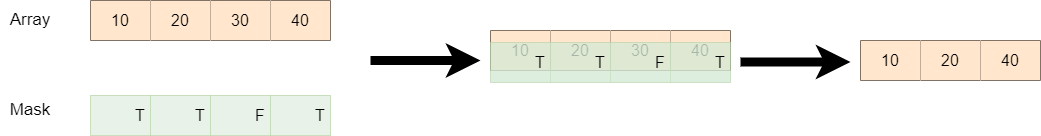

The diagram above was exported from draw.io. Its source (the exported page's mxGraphModel, read from the mxfile embedded in the PNG):
<mxGraphModel dx="1386" dy="783" grid="1" gridSize="10" guides="1" tooltips="1" connect="1" arrows="1" fold="1" page="1" pageScale="1" pageWidth="850" pageHeight="1100" math="0" shadow="0">
  <root>
    <mxCell id="0" />
    <mxCell id="1" parent="0" />
    <mxCell id="IIAFf-Bt4bJQyXloAtJK-2" value="" style="shape=table;startSize=0;container=1;collapsible=0;childLayout=tableLayout;fontSize=16;" vertex="1" parent="1">
      <mxGeometry x="320" y="340" width="240" height="40" as="geometry" />
    </mxCell>
    <mxCell id="IIAFf-Bt4bJQyXloAtJK-21" style="shape=tableRow;horizontal=0;startSize=0;swimlaneHead=0;swimlaneBody=0;strokeColor=inherit;top=0;left=0;bottom=0;right=0;collapsible=0;dropTarget=0;fillColor=none;points=[[0,0.5],[1,0.5]];portConstraint=eastwest;fontSize=16;" vertex="1" parent="IIAFf-Bt4bJQyXloAtJK-2">
      <mxGeometry width="240" height="40" as="geometry" />
    </mxCell>
    <mxCell id="IIAFf-Bt4bJQyXloAtJK-24" value="10" style="shape=partialRectangle;html=1;whiteSpace=wrap;connectable=0;strokeColor=#d79b00;overflow=hidden;fillColor=#ffe6cc;top=0;left=0;bottom=0;right=0;pointerEvents=1;fontSize=16;" vertex="1" parent="IIAFf-Bt4bJQyXloAtJK-21">
      <mxGeometry width="60" height="40" as="geometry">
        <mxRectangle width="60" height="40" as="alternateBounds" />
      </mxGeometry>
    </mxCell>
    <mxCell id="IIAFf-Bt4bJQyXloAtJK-22" value="20" style="shape=partialRectangle;html=1;whiteSpace=wrap;connectable=0;strokeColor=#d79b00;overflow=hidden;fillColor=#ffe6cc;top=0;left=0;bottom=0;right=0;pointerEvents=1;fontSize=16;" vertex="1" parent="IIAFf-Bt4bJQyXloAtJK-21">
      <mxGeometry x="60" width="60" height="40" as="geometry">
        <mxRectangle width="60" height="40" as="alternateBounds" />
      </mxGeometry>
    </mxCell>
    <mxCell id="IIAFf-Bt4bJQyXloAtJK-23" value="30" style="shape=partialRectangle;html=1;whiteSpace=wrap;connectable=0;strokeColor=#d79b00;overflow=hidden;fillColor=#ffe6cc;top=0;left=0;bottom=0;right=0;pointerEvents=1;fontSize=16;" vertex="1" parent="IIAFf-Bt4bJQyXloAtJK-21">
      <mxGeometry x="120" width="60" height="40" as="geometry">
        <mxRectangle width="60" height="40" as="alternateBounds" />
      </mxGeometry>
    </mxCell>
    <mxCell id="IIAFf-Bt4bJQyXloAtJK-30" value="40" style="shape=partialRectangle;html=1;whiteSpace=wrap;connectable=0;strokeColor=#d79b00;overflow=hidden;fillColor=#ffe6cc;top=0;left=0;bottom=0;right=0;pointerEvents=1;fontSize=16;" vertex="1" parent="IIAFf-Bt4bJQyXloAtJK-21">
      <mxGeometry x="180" width="60" height="40" as="geometry">
        <mxRectangle width="60" height="40" as="alternateBounds" />
      </mxGeometry>
    </mxCell>
    <mxCell id="IIAFf-Bt4bJQyXloAtJK-36" value="" style="shape=table;startSize=0;container=1;collapsible=0;childLayout=tableLayout;fontSize=16;opacity=40;fillColor=#d5e8d4;strokeColor=#82b366;gradientColor=none;" vertex="1" parent="1">
      <mxGeometry x="320" y="435" width="240" height="40" as="geometry" />
    </mxCell>
    <mxCell id="IIAFf-Bt4bJQyXloAtJK-37" style="shape=tableRow;horizontal=0;startSize=0;swimlaneHead=0;swimlaneBody=0;strokeColor=#82b366;top=0;left=0;bottom=0;right=0;collapsible=0;dropTarget=0;fillColor=#d5e8d4;points=[[0,0.5],[1,0.5]];portConstraint=eastwest;fontSize=16;opacity=10;gradientColor=none;" vertex="1" parent="IIAFf-Bt4bJQyXloAtJK-36">
      <mxGeometry width="240" height="40" as="geometry" />
    </mxCell>
    <mxCell id="IIAFf-Bt4bJQyXloAtJK-38" value="&lt;blockquote style=&quot;margin: 0 0 0 40px; border: none; padding: 0px;&quot;&gt;T&lt;/blockquote&gt;" style="shape=partialRectangle;html=1;whiteSpace=wrap;connectable=0;strokeColor=#82b366;overflow=hidden;fillColor=#d5e8d4;top=0;left=0;bottom=0;right=0;pointerEvents=1;fontSize=16;opacity=10;gradientColor=none;" vertex="1" parent="IIAFf-Bt4bJQyXloAtJK-37">
      <mxGeometry width="60" height="40" as="geometry">
        <mxRectangle width="60" height="40" as="alternateBounds" />
      </mxGeometry>
    </mxCell>
    <mxCell id="IIAFf-Bt4bJQyXloAtJK-39" value="&lt;blockquote style=&quot;margin: 0 0 0 40px; border: none; padding: 0px;&quot;&gt;T&lt;/blockquote&gt;" style="shape=partialRectangle;html=1;whiteSpace=wrap;connectable=0;strokeColor=#82b366;overflow=hidden;fillColor=#d5e8d4;top=0;left=0;bottom=0;right=0;pointerEvents=1;fontSize=16;opacity=10;gradientColor=none;" vertex="1" parent="IIAFf-Bt4bJQyXloAtJK-37">
      <mxGeometry x="60" width="60" height="40" as="geometry">
        <mxRectangle width="60" height="40" as="alternateBounds" />
      </mxGeometry>
    </mxCell>
    <mxCell id="IIAFf-Bt4bJQyXloAtJK-40" value="&lt;blockquote style=&quot;margin: 0 0 0 40px; border: none; padding: 0px;&quot;&gt;F&lt;/blockquote&gt;" style="shape=partialRectangle;html=1;whiteSpace=wrap;connectable=0;strokeColor=#82b366;overflow=hidden;fillColor=#d5e8d4;top=0;left=0;bottom=0;right=0;pointerEvents=1;fontSize=16;opacity=10;gradientColor=none;" vertex="1" parent="IIAFf-Bt4bJQyXloAtJK-37">
      <mxGeometry x="120" width="60" height="40" as="geometry">
        <mxRectangle width="60" height="40" as="alternateBounds" />
      </mxGeometry>
    </mxCell>
    <mxCell id="IIAFf-Bt4bJQyXloAtJK-41" value="&lt;blockquote style=&quot;margin: 0 0 0 40px; border: none; padding: 0px;&quot;&gt;T&lt;/blockquote&gt;" style="shape=partialRectangle;html=1;whiteSpace=wrap;connectable=0;strokeColor=#82b366;overflow=hidden;fillColor=#d5e8d4;top=0;left=0;bottom=0;right=0;pointerEvents=1;fontSize=16;opacity=10;gradientColor=none;" vertex="1" parent="IIAFf-Bt4bJQyXloAtJK-37">
      <mxGeometry x="180" width="60" height="40" as="geometry">
        <mxRectangle width="60" height="40" as="alternateBounds" />
      </mxGeometry>
    </mxCell>
    <mxCell id="IIAFf-Bt4bJQyXloAtJK-42" value="&lt;font style=&quot;font-size: 17px;&quot;&gt;Array&lt;/font&gt;" style="text;html=1;align=center;verticalAlign=middle;whiteSpace=wrap;rounded=0;" vertex="1" parent="1">
      <mxGeometry x="230" y="345" width="60" height="30" as="geometry" />
    </mxCell>
    <mxCell id="IIAFf-Bt4bJQyXloAtJK-43" value="&lt;font style=&quot;font-size: 17px;&quot;&gt;Mask&lt;/font&gt;" style="text;html=1;align=center;verticalAlign=middle;whiteSpace=wrap;rounded=0;" vertex="1" parent="1">
      <mxGeometry x="230" y="435" width="60" height="30" as="geometry" />
    </mxCell>
    <mxCell id="IIAFf-Bt4bJQyXloAtJK-44" value="" style="endArrow=classic;html=1;rounded=0;strokeWidth=9;" edge="1" parent="1">
      <mxGeometry width="50" height="50" relative="1" as="geometry">
        <mxPoint x="600" y="400" as="sourcePoint" />
        <mxPoint x="710" y="400" as="targetPoint" />
      </mxGeometry>
    </mxCell>
    <mxCell id="IIAFf-Bt4bJQyXloAtJK-45" value="" style="shape=table;startSize=0;container=1;collapsible=0;childLayout=tableLayout;fontSize=16;" vertex="1" parent="1">
      <mxGeometry x="720" y="370" width="240" height="40" as="geometry" />
    </mxCell>
    <mxCell id="IIAFf-Bt4bJQyXloAtJK-46" style="shape=tableRow;horizontal=0;startSize=0;swimlaneHead=0;swimlaneBody=0;strokeColor=inherit;top=0;left=0;bottom=0;right=0;collapsible=0;dropTarget=0;fillColor=none;points=[[0,0.5],[1,0.5]];portConstraint=eastwest;fontSize=16;" vertex="1" parent="IIAFf-Bt4bJQyXloAtJK-45">
      <mxGeometry width="240" height="40" as="geometry" />
    </mxCell>
    <mxCell id="IIAFf-Bt4bJQyXloAtJK-47" value="10" style="shape=partialRectangle;html=1;whiteSpace=wrap;connectable=0;strokeColor=#d79b00;overflow=hidden;fillColor=#ffe6cc;top=0;left=0;bottom=0;right=0;pointerEvents=1;fontSize=16;" vertex="1" parent="IIAFf-Bt4bJQyXloAtJK-46">
      <mxGeometry width="60" height="40" as="geometry">
        <mxRectangle width="60" height="40" as="alternateBounds" />
      </mxGeometry>
    </mxCell>
    <mxCell id="IIAFf-Bt4bJQyXloAtJK-48" value="20" style="shape=partialRectangle;html=1;whiteSpace=wrap;connectable=0;strokeColor=#d79b00;overflow=hidden;fillColor=#ffe6cc;top=0;left=0;bottom=0;right=0;pointerEvents=1;fontSize=16;" vertex="1" parent="IIAFf-Bt4bJQyXloAtJK-46">
      <mxGeometry x="60" width="60" height="40" as="geometry">
        <mxRectangle width="60" height="40" as="alternateBounds" />
      </mxGeometry>
    </mxCell>
    <mxCell id="IIAFf-Bt4bJQyXloAtJK-49" value="30" style="shape=partialRectangle;html=1;whiteSpace=wrap;connectable=0;strokeColor=#d79b00;overflow=hidden;fillColor=#ffe6cc;top=0;left=0;bottom=0;right=0;pointerEvents=1;fontSize=16;" vertex="1" parent="IIAFf-Bt4bJQyXloAtJK-46">
      <mxGeometry x="120" width="60" height="40" as="geometry">
        <mxRectangle width="60" height="40" as="alternateBounds" />
      </mxGeometry>
    </mxCell>
    <mxCell id="IIAFf-Bt4bJQyXloAtJK-50" value="40" style="shape=partialRectangle;html=1;whiteSpace=wrap;connectable=0;strokeColor=#d79b00;overflow=hidden;fillColor=#ffe6cc;top=0;left=0;bottom=0;right=0;pointerEvents=1;fontSize=16;" vertex="1" parent="IIAFf-Bt4bJQyXloAtJK-46">
      <mxGeometry x="180" width="60" height="40" as="geometry">
        <mxRectangle width="60" height="40" as="alternateBounds" />
      </mxGeometry>
    </mxCell>
    <mxCell id="IIAFf-Bt4bJQyXloAtJK-51" value="" style="shape=table;startSize=0;container=1;collapsible=0;childLayout=tableLayout;fontSize=16;opacity=40;fillColor=#d5e8d4;strokeColor=#82b366;gradientColor=none;" vertex="1" parent="1">
      <mxGeometry x="720" y="382" width="240" height="40" as="geometry" />
    </mxCell>
    <mxCell id="IIAFf-Bt4bJQyXloAtJK-52" style="shape=tableRow;horizontal=0;startSize=0;swimlaneHead=0;swimlaneBody=0;strokeColor=#82b366;top=0;left=0;bottom=0;right=0;collapsible=0;dropTarget=0;fillColor=#d5e8d4;points=[[0,0.5],[1,0.5]];portConstraint=eastwest;fontSize=16;opacity=40;gradientColor=none;" vertex="1" parent="IIAFf-Bt4bJQyXloAtJK-51">
      <mxGeometry width="240" height="40" as="geometry" />
    </mxCell>
    <mxCell id="IIAFf-Bt4bJQyXloAtJK-53" value="&lt;blockquote style=&quot;margin: 0 0 0 40px; border: none; padding: 0px;&quot;&gt;T&lt;/blockquote&gt;" style="shape=partialRectangle;html=1;whiteSpace=wrap;connectable=0;strokeColor=#82b366;overflow=hidden;fillColor=#d5e8d4;top=0;left=0;bottom=0;right=0;pointerEvents=1;fontSize=16;opacity=40;gradientColor=none;" vertex="1" parent="IIAFf-Bt4bJQyXloAtJK-52">
      <mxGeometry width="60" height="40" as="geometry">
        <mxRectangle width="60" height="40" as="alternateBounds" />
      </mxGeometry>
    </mxCell>
    <mxCell id="IIAFf-Bt4bJQyXloAtJK-54" value="&lt;blockquote style=&quot;margin: 0 0 0 40px; border: none; padding: 0px;&quot;&gt;T&lt;/blockquote&gt;" style="shape=partialRectangle;html=1;whiteSpace=wrap;connectable=0;strokeColor=#82b366;overflow=hidden;fillColor=#d5e8d4;top=0;left=0;bottom=0;right=0;pointerEvents=1;fontSize=16;opacity=40;gradientColor=none;" vertex="1" parent="IIAFf-Bt4bJQyXloAtJK-52">
      <mxGeometry x="60" width="60" height="40" as="geometry">
        <mxRectangle width="60" height="40" as="alternateBounds" />
      </mxGeometry>
    </mxCell>
    <mxCell id="IIAFf-Bt4bJQyXloAtJK-55" value="&lt;blockquote style=&quot;margin: 0 0 0 40px; border: none; padding: 0px;&quot;&gt;F&lt;/blockquote&gt;" style="shape=partialRectangle;html=1;whiteSpace=wrap;connectable=0;strokeColor=#82b366;overflow=hidden;fillColor=#d5e8d4;top=0;left=0;bottom=0;right=0;pointerEvents=1;fontSize=16;opacity=40;gradientColor=none;" vertex="1" parent="IIAFf-Bt4bJQyXloAtJK-52">
      <mxGeometry x="120" width="60" height="40" as="geometry">
        <mxRectangle width="60" height="40" as="alternateBounds" />
      </mxGeometry>
    </mxCell>
    <mxCell id="IIAFf-Bt4bJQyXloAtJK-56" value="&lt;blockquote style=&quot;margin: 0 0 0 40px; border: none; padding: 0px;&quot;&gt;T&lt;/blockquote&gt;" style="shape=partialRectangle;html=1;whiteSpace=wrap;connectable=0;strokeColor=#82b366;overflow=hidden;fillColor=#d5e8d4;top=0;left=0;bottom=0;right=0;pointerEvents=1;fontSize=16;opacity=40;gradientColor=none;" vertex="1" parent="IIAFf-Bt4bJQyXloAtJK-52">
      <mxGeometry x="180" width="60" height="40" as="geometry">
        <mxRectangle width="60" height="40" as="alternateBounds" />
      </mxGeometry>
    </mxCell>
    <mxCell id="IIAFf-Bt4bJQyXloAtJK-57" value="" style="endArrow=classic;html=1;rounded=0;strokeWidth=9;" edge="1" parent="1">
      <mxGeometry width="50" height="50" relative="1" as="geometry">
        <mxPoint x="970" y="401.5" as="sourcePoint" />
        <mxPoint x="1080" y="401.5" as="targetPoint" />
      </mxGeometry>
    </mxCell>
    <mxCell id="IIAFf-Bt4bJQyXloAtJK-58" value="" style="shape=table;startSize=0;container=1;collapsible=0;childLayout=tableLayout;fontSize=16;" vertex="1" parent="1">
      <mxGeometry x="1090" y="380" width="180" height="40" as="geometry" />
    </mxCell>
    <mxCell id="IIAFf-Bt4bJQyXloAtJK-59" style="shape=tableRow;horizontal=0;startSize=0;swimlaneHead=0;swimlaneBody=0;strokeColor=inherit;top=0;left=0;bottom=0;right=0;collapsible=0;dropTarget=0;fillColor=none;points=[[0,0.5],[1,0.5]];portConstraint=eastwest;fontSize=16;" vertex="1" parent="IIAFf-Bt4bJQyXloAtJK-58">
      <mxGeometry width="180" height="40" as="geometry" />
    </mxCell>
    <mxCell id="IIAFf-Bt4bJQyXloAtJK-60" value="10" style="shape=partialRectangle;html=1;whiteSpace=wrap;connectable=0;strokeColor=#d79b00;overflow=hidden;fillColor=#ffe6cc;top=0;left=0;bottom=0;right=0;pointerEvents=1;fontSize=16;" vertex="1" parent="IIAFf-Bt4bJQyXloAtJK-59">
      <mxGeometry width="60" height="40" as="geometry">
        <mxRectangle width="60" height="40" as="alternateBounds" />
      </mxGeometry>
    </mxCell>
    <mxCell id="IIAFf-Bt4bJQyXloAtJK-61" value="20" style="shape=partialRectangle;html=1;whiteSpace=wrap;connectable=0;strokeColor=#d79b00;overflow=hidden;fillColor=#ffe6cc;top=0;left=0;bottom=0;right=0;pointerEvents=1;fontSize=16;" vertex="1" parent="IIAFf-Bt4bJQyXloAtJK-59">
      <mxGeometry x="60" width="60" height="40" as="geometry">
        <mxRectangle width="60" height="40" as="alternateBounds" />
      </mxGeometry>
    </mxCell>
    <mxCell id="IIAFf-Bt4bJQyXloAtJK-62" value="40" style="shape=partialRectangle;html=1;whiteSpace=wrap;connectable=0;strokeColor=#d79b00;overflow=hidden;fillColor=#ffe6cc;top=0;left=0;bottom=0;right=0;pointerEvents=1;fontSize=16;" vertex="1" parent="IIAFf-Bt4bJQyXloAtJK-59">
      <mxGeometry x="120" width="60" height="40" as="geometry">
        <mxRectangle width="60" height="40" as="alternateBounds" />
      </mxGeometry>
    </mxCell>
  </root>
</mxGraphModel>